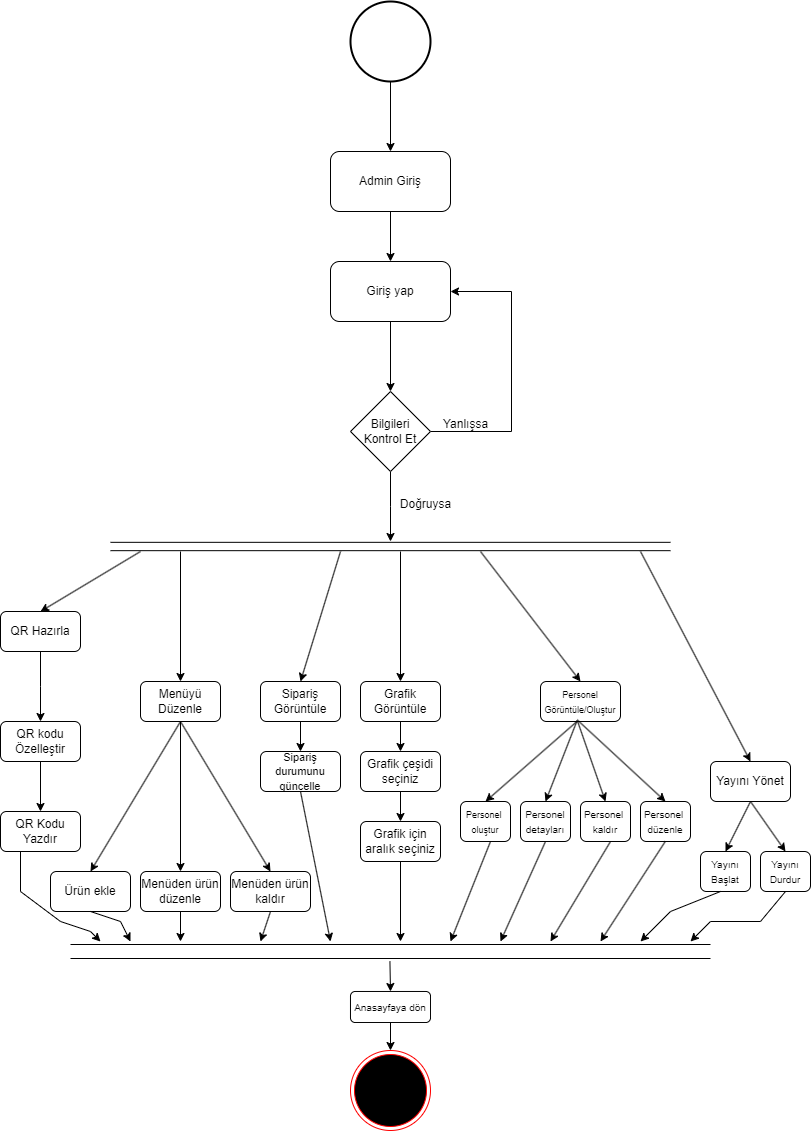

The diagram above was exported from draw.io. Its source (the exported page's mxGraphModel, read from the mxfile embedded in the PNG):
<mxGraphModel dx="1687" dy="918" grid="1" gridSize="10" guides="1" tooltips="1" connect="1" arrows="1" fold="1" page="1" pageScale="1" pageWidth="827" pageHeight="1169" math="0" shadow="0">
  <root>
    <mxCell id="0" />
    <mxCell id="1" parent="0" />
    <mxCell id="meHAvUkrpPOshLM-dADe-6" value="" style="edgeStyle=orthogonalEdgeStyle;rounded=0;orthogonalLoop=1;jettySize=auto;html=1;" edge="1" parent="1" source="meHAvUkrpPOshLM-dADe-1" target="meHAvUkrpPOshLM-dADe-5">
      <mxGeometry relative="1" as="geometry" />
    </mxCell>
    <mxCell id="meHAvUkrpPOshLM-dADe-1" value="" style="strokeWidth=2;html=1;shape=mxgraph.flowchart.start_2;whiteSpace=wrap;" vertex="1" parent="1">
      <mxGeometry x="360" y="40" width="80" height="80" as="geometry" />
    </mxCell>
    <mxCell id="meHAvUkrpPOshLM-dADe-2" value="" style="ellipse;html=1;shape=endState;fillColor=#000000;strokeColor=#ff0000;" vertex="1" parent="1">
      <mxGeometry x="360" y="1089" width="80" height="80" as="geometry" />
    </mxCell>
    <mxCell id="meHAvUkrpPOshLM-dADe-10" style="edgeStyle=orthogonalEdgeStyle;rounded=0;orthogonalLoop=1;jettySize=auto;html=1;entryX=1;entryY=0.5;entryDx=0;entryDy=0;" edge="1" parent="1" source="meHAvUkrpPOshLM-dADe-4" target="meHAvUkrpPOshLM-dADe-7">
      <mxGeometry relative="1" as="geometry">
        <mxPoint x="520" y="330" as="targetPoint" />
        <Array as="points">
          <mxPoint x="521" y="470" />
          <mxPoint x="521" y="330" />
        </Array>
      </mxGeometry>
    </mxCell>
    <mxCell id="meHAvUkrpPOshLM-dADe-12" style="edgeStyle=orthogonalEdgeStyle;rounded=0;orthogonalLoop=1;jettySize=auto;html=1;exitX=0.5;exitY=1;exitDx=0;exitDy=0;" edge="1" parent="1" source="meHAvUkrpPOshLM-dADe-4">
      <mxGeometry relative="1" as="geometry">
        <mxPoint x="400" y="580" as="targetPoint" />
      </mxGeometry>
    </mxCell>
    <mxCell id="meHAvUkrpPOshLM-dADe-4" value="Bilgileri Kontrol Et" style="rhombus;whiteSpace=wrap;html=1;" vertex="1" parent="1">
      <mxGeometry x="360" y="430" width="80" height="80" as="geometry" />
    </mxCell>
    <mxCell id="meHAvUkrpPOshLM-dADe-8" value="" style="edgeStyle=orthogonalEdgeStyle;rounded=0;orthogonalLoop=1;jettySize=auto;html=1;" edge="1" parent="1" source="meHAvUkrpPOshLM-dADe-5" target="meHAvUkrpPOshLM-dADe-7">
      <mxGeometry relative="1" as="geometry" />
    </mxCell>
    <mxCell id="meHAvUkrpPOshLM-dADe-5" value="Admin Giriş" style="rounded=1;whiteSpace=wrap;html=1;" vertex="1" parent="1">
      <mxGeometry x="340" y="190" width="120" height="60" as="geometry" />
    </mxCell>
    <mxCell id="meHAvUkrpPOshLM-dADe-9" value="" style="edgeStyle=orthogonalEdgeStyle;rounded=0;orthogonalLoop=1;jettySize=auto;html=1;" edge="1" parent="1" source="meHAvUkrpPOshLM-dADe-7" target="meHAvUkrpPOshLM-dADe-4">
      <mxGeometry relative="1" as="geometry" />
    </mxCell>
    <mxCell id="meHAvUkrpPOshLM-dADe-7" value="Giriş yap" style="rounded=1;whiteSpace=wrap;html=1;" vertex="1" parent="1">
      <mxGeometry x="340" y="300" width="120" height="60" as="geometry" />
    </mxCell>
    <mxCell id="meHAvUkrpPOshLM-dADe-11" value="Yanlışsa" style="text;html=1;align=center;verticalAlign=middle;resizable=0;points=[];autosize=1;strokeColor=none;fillColor=none;" vertex="1" parent="1">
      <mxGeometry x="440" y="448" width="70" height="30" as="geometry" />
    </mxCell>
    <mxCell id="meHAvUkrpPOshLM-dADe-13" value="" style="shape=link;html=1;rounded=0;width=-8.333333333333334;" edge="1" parent="1">
      <mxGeometry width="100" relative="1" as="geometry">
        <mxPoint x="120" y="585" as="sourcePoint" />
        <mxPoint x="680" y="585" as="targetPoint" />
      </mxGeometry>
    </mxCell>
    <mxCell id="meHAvUkrpPOshLM-dADe-14" value="Doğruysa" style="text;html=1;align=center;verticalAlign=middle;resizable=0;points=[];autosize=1;strokeColor=none;fillColor=none;" vertex="1" parent="1">
      <mxGeometry x="400" y="528" width="70" height="30" as="geometry" />
    </mxCell>
    <mxCell id="meHAvUkrpPOshLM-dADe-20" value="" style="edgeStyle=orthogonalEdgeStyle;rounded=0;orthogonalLoop=1;jettySize=auto;html=1;" edge="1" parent="1">
      <mxGeometry relative="1" as="geometry">
        <mxPoint x="410" y="590" as="sourcePoint" />
        <mxPoint x="410" y="720" as="targetPoint" />
      </mxGeometry>
    </mxCell>
    <mxCell id="meHAvUkrpPOshLM-dADe-23" value="Yayını Yönet" style="rounded=1;whiteSpace=wrap;html=1;" vertex="1" parent="1">
      <mxGeometry x="720" y="800" width="80" height="40" as="geometry" />
    </mxCell>
    <mxCell id="meHAvUkrpPOshLM-dADe-24" value="&lt;font style=&quot;font-size: 9px;&quot;&gt;Personel Görüntüle/Oluştur&lt;/font&gt;" style="rounded=1;whiteSpace=wrap;html=1;" vertex="1" parent="1">
      <mxGeometry x="550" y="720" width="80" height="40" as="geometry" />
    </mxCell>
    <mxCell id="meHAvUkrpPOshLM-dADe-69" value="" style="edgeStyle=orthogonalEdgeStyle;rounded=0;orthogonalLoop=1;jettySize=auto;html=1;" edge="1" parent="1" source="meHAvUkrpPOshLM-dADe-25" target="meHAvUkrpPOshLM-dADe-68">
      <mxGeometry relative="1" as="geometry" />
    </mxCell>
    <mxCell id="meHAvUkrpPOshLM-dADe-25" value="Grafik Görüntüle" style="rounded=1;whiteSpace=wrap;html=1;" vertex="1" parent="1">
      <mxGeometry x="370" y="720" width="80" height="40" as="geometry" />
    </mxCell>
    <mxCell id="meHAvUkrpPOshLM-dADe-57" value="" style="edgeStyle=orthogonalEdgeStyle;rounded=0;orthogonalLoop=1;jettySize=auto;html=1;" edge="1" parent="1" source="meHAvUkrpPOshLM-dADe-26" target="meHAvUkrpPOshLM-dADe-56">
      <mxGeometry relative="1" as="geometry" />
    </mxCell>
    <mxCell id="meHAvUkrpPOshLM-dADe-26" value="Sipariş Görüntüle" style="rounded=1;whiteSpace=wrap;html=1;" vertex="1" parent="1">
      <mxGeometry x="270" y="720" width="80" height="40" as="geometry" />
    </mxCell>
    <mxCell id="meHAvUkrpPOshLM-dADe-27" value="Menüyü Düzenle" style="rounded=1;whiteSpace=wrap;html=1;" vertex="1" parent="1">
      <mxGeometry x="150" y="720" width="80" height="40" as="geometry" />
    </mxCell>
    <mxCell id="meHAvUkrpPOshLM-dADe-30" value="" style="edgeStyle=orthogonalEdgeStyle;rounded=0;orthogonalLoop=1;jettySize=auto;html=1;" edge="1" parent="1" source="meHAvUkrpPOshLM-dADe-28">
      <mxGeometry relative="1" as="geometry">
        <mxPoint x="50" y="760" as="targetPoint" />
      </mxGeometry>
    </mxCell>
    <mxCell id="meHAvUkrpPOshLM-dADe-28" value="QR Hazırla" style="rounded=1;whiteSpace=wrap;html=1;" vertex="1" parent="1">
      <mxGeometry x="10" y="650" width="80" height="40" as="geometry" />
    </mxCell>
    <mxCell id="meHAvUkrpPOshLM-dADe-33" value="" style="edgeStyle=orthogonalEdgeStyle;rounded=0;orthogonalLoop=1;jettySize=auto;html=1;" edge="1" parent="1" source="meHAvUkrpPOshLM-dADe-31" target="meHAvUkrpPOshLM-dADe-32">
      <mxGeometry relative="1" as="geometry" />
    </mxCell>
    <mxCell id="meHAvUkrpPOshLM-dADe-31" value="QR kodu Özelleştir" style="rounded=1;whiteSpace=wrap;html=1;" vertex="1" parent="1">
      <mxGeometry x="10" y="760" width="80" height="40" as="geometry" />
    </mxCell>
    <mxCell id="meHAvUkrpPOshLM-dADe-32" value="QR Kodu Yazdır" style="rounded=1;whiteSpace=wrap;html=1;" vertex="1" parent="1">
      <mxGeometry x="10" y="850" width="80" height="40" as="geometry" />
    </mxCell>
    <mxCell id="meHAvUkrpPOshLM-dADe-36" value="" style="endArrow=classic;html=1;rounded=0;entryX=0.5;entryY=0;entryDx=0;entryDy=0;" edge="1" parent="1" target="meHAvUkrpPOshLM-dADe-28">
      <mxGeometry width="50" height="50" relative="1" as="geometry">
        <mxPoint x="150" y="590" as="sourcePoint" />
        <mxPoint x="80" y="690" as="targetPoint" />
      </mxGeometry>
    </mxCell>
    <mxCell id="meHAvUkrpPOshLM-dADe-37" value="" style="endArrow=classic;html=1;rounded=0;entryX=0.5;entryY=0;entryDx=0;entryDy=0;" edge="1" parent="1" target="meHAvUkrpPOshLM-dADe-38">
      <mxGeometry width="50" height="50" relative="1" as="geometry">
        <mxPoint x="190" y="760" as="sourcePoint" />
        <mxPoint x="170" y="810" as="targetPoint" />
      </mxGeometry>
    </mxCell>
    <mxCell id="meHAvUkrpPOshLM-dADe-38" value="Ürün ekle" style="rounded=1;whiteSpace=wrap;html=1;" vertex="1" parent="1">
      <mxGeometry x="60" y="910" width="80" height="40" as="geometry" />
    </mxCell>
    <mxCell id="meHAvUkrpPOshLM-dADe-39" value="Menüden ürün düzenle" style="rounded=1;whiteSpace=wrap;html=1;" vertex="1" parent="1">
      <mxGeometry x="150" y="910" width="80" height="40" as="geometry" />
    </mxCell>
    <mxCell id="meHAvUkrpPOshLM-dADe-40" value="" style="endArrow=classic;html=1;rounded=0;entryX=0.5;entryY=0;entryDx=0;entryDy=0;" edge="1" parent="1" target="meHAvUkrpPOshLM-dADe-27">
      <mxGeometry width="50" height="50" relative="1" as="geometry">
        <mxPoint x="190" y="590" as="sourcePoint" />
        <mxPoint x="170" y="640" as="targetPoint" />
      </mxGeometry>
    </mxCell>
    <mxCell id="meHAvUkrpPOshLM-dADe-41" value="" style="endArrow=classic;html=1;rounded=0;entryX=0.5;entryY=0;entryDx=0;entryDy=0;exitX=0.5;exitY=1;exitDx=0;exitDy=0;" edge="1" parent="1" source="meHAvUkrpPOshLM-dADe-27" target="meHAvUkrpPOshLM-dADe-39">
      <mxGeometry width="50" height="50" relative="1" as="geometry">
        <mxPoint x="220" y="760" as="sourcePoint" />
        <mxPoint x="250" y="810" as="targetPoint" />
      </mxGeometry>
    </mxCell>
    <mxCell id="meHAvUkrpPOshLM-dADe-42" value="Menüden ürün kaldır" style="rounded=1;whiteSpace=wrap;html=1;" vertex="1" parent="1">
      <mxGeometry x="240" y="910" width="80" height="40" as="geometry" />
    </mxCell>
    <mxCell id="meHAvUkrpPOshLM-dADe-43" value="" style="endArrow=classic;html=1;rounded=0;entryX=0.5;entryY=0;entryDx=0;entryDy=0;" edge="1" parent="1" target="meHAvUkrpPOshLM-dADe-42">
      <mxGeometry width="50" height="50" relative="1" as="geometry">
        <mxPoint x="190" y="760" as="sourcePoint" />
        <mxPoint x="340" y="810" as="targetPoint" />
      </mxGeometry>
    </mxCell>
    <mxCell id="meHAvUkrpPOshLM-dADe-48" style="edgeStyle=orthogonalEdgeStyle;rounded=0;orthogonalLoop=1;jettySize=auto;html=1;exitX=0.5;exitY=0;exitDx=0;exitDy=0;" edge="1" parent="1">
      <mxGeometry relative="1" as="geometry">
        <mxPoint x="250.31034482758628" y="890.2758620689656" as="targetPoint" />
        <mxPoint x="250" y="890" as="sourcePoint" />
      </mxGeometry>
    </mxCell>
    <mxCell id="meHAvUkrpPOshLM-dADe-56" value="&lt;font style=&quot;font-size: 11px;&quot;&gt;Sipariş durumunu güncelle&lt;/font&gt;" style="rounded=1;whiteSpace=wrap;html=1;" vertex="1" parent="1">
      <mxGeometry x="270" y="790" width="80" height="40" as="geometry" />
    </mxCell>
    <mxCell id="meHAvUkrpPOshLM-dADe-59" value="" style="shape=link;html=1;rounded=0;width=14;" edge="1" parent="1">
      <mxGeometry width="100" relative="1" as="geometry">
        <mxPoint x="80" y="990" as="sourcePoint" />
        <mxPoint x="720" y="990" as="targetPoint" />
      </mxGeometry>
    </mxCell>
    <mxCell id="meHAvUkrpPOshLM-dADe-62" value="" style="endArrow=classic;html=1;rounded=0;exitX=0.25;exitY=1;exitDx=0;exitDy=0;" edge="1" parent="1" source="meHAvUkrpPOshLM-dADe-32">
      <mxGeometry width="50" height="50" relative="1" as="geometry">
        <mxPoint x="80" y="1160" as="sourcePoint" />
        <mxPoint x="110" y="980" as="targetPoint" />
        <Array as="points">
          <mxPoint x="30" y="930" />
          <mxPoint x="70" y="960" />
          <mxPoint x="100" y="970" />
        </Array>
      </mxGeometry>
    </mxCell>
    <mxCell id="meHAvUkrpPOshLM-dADe-63" value="" style="endArrow=classic;html=1;rounded=0;exitX=0.5;exitY=1;exitDx=0;exitDy=0;" edge="1" parent="1" source="meHAvUkrpPOshLM-dADe-38">
      <mxGeometry width="50" height="50" relative="1" as="geometry">
        <mxPoint x="400" y="1000" as="sourcePoint" />
        <mxPoint x="140" y="980" as="targetPoint" />
        <Array as="points">
          <mxPoint x="130" y="960" />
        </Array>
      </mxGeometry>
    </mxCell>
    <mxCell id="meHAvUkrpPOshLM-dADe-64" value="" style="endArrow=classic;html=1;rounded=0;exitX=0.5;exitY=1;exitDx=0;exitDy=0;" edge="1" parent="1" source="meHAvUkrpPOshLM-dADe-39">
      <mxGeometry width="50" height="50" relative="1" as="geometry">
        <mxPoint x="140" y="950" as="sourcePoint" />
        <mxPoint x="190" y="980" as="targetPoint" />
      </mxGeometry>
    </mxCell>
    <mxCell id="meHAvUkrpPOshLM-dADe-65" value="" style="endArrow=classic;html=1;rounded=0;exitX=0.5;exitY=1;exitDx=0;exitDy=0;" edge="1" parent="1">
      <mxGeometry width="50" height="50" relative="1" as="geometry">
        <mxPoint x="280" y="950" as="sourcePoint" />
        <mxPoint x="270" y="980" as="targetPoint" />
      </mxGeometry>
    </mxCell>
    <mxCell id="meHAvUkrpPOshLM-dADe-66" value="" style="endArrow=classic;html=1;rounded=0;entryX=0.5;entryY=0;entryDx=0;entryDy=0;" edge="1" parent="1" target="meHAvUkrpPOshLM-dADe-26">
      <mxGeometry width="50" height="50" relative="1" as="geometry">
        <mxPoint x="350" y="590" as="sourcePoint" />
        <mxPoint x="280" y="680" as="targetPoint" />
      </mxGeometry>
    </mxCell>
    <mxCell id="meHAvUkrpPOshLM-dADe-67" value="" style="endArrow=classic;html=1;rounded=0;" edge="1" parent="1">
      <mxGeometry width="50" height="50" relative="1" as="geometry">
        <mxPoint x="310" y="830" as="sourcePoint" />
        <mxPoint x="340" y="980" as="targetPoint" />
      </mxGeometry>
    </mxCell>
    <mxCell id="meHAvUkrpPOshLM-dADe-71" value="" style="edgeStyle=orthogonalEdgeStyle;rounded=0;orthogonalLoop=1;jettySize=auto;html=1;" edge="1" parent="1" source="meHAvUkrpPOshLM-dADe-68" target="meHAvUkrpPOshLM-dADe-70">
      <mxGeometry relative="1" as="geometry" />
    </mxCell>
    <mxCell id="meHAvUkrpPOshLM-dADe-68" value="Grafik çeşidi seçiniz" style="rounded=1;whiteSpace=wrap;html=1;" vertex="1" parent="1">
      <mxGeometry x="370" y="790" width="80" height="40" as="geometry" />
    </mxCell>
    <mxCell id="meHAvUkrpPOshLM-dADe-70" value="Grafik için aralık seçiniz" style="rounded=1;whiteSpace=wrap;html=1;" vertex="1" parent="1">
      <mxGeometry x="370" y="860" width="80" height="40" as="geometry" />
    </mxCell>
    <mxCell id="meHAvUkrpPOshLM-dADe-72" value="" style="endArrow=classic;html=1;rounded=0;exitX=0.5;exitY=1;exitDx=0;exitDy=0;" edge="1" parent="1" source="meHAvUkrpPOshLM-dADe-70">
      <mxGeometry width="50" height="50" relative="1" as="geometry">
        <mxPoint x="430" y="900" as="sourcePoint" />
        <mxPoint x="410" y="980" as="targetPoint" />
      </mxGeometry>
    </mxCell>
    <mxCell id="meHAvUkrpPOshLM-dADe-73" value="&lt;font style=&quot;font-size: 9px;&quot;&gt;Personel&amp;nbsp;&lt;/font&gt;&lt;div&gt;&lt;font style=&quot;font-size: 9px;&quot;&gt;oluştur&lt;/font&gt;&lt;/div&gt;" style="rounded=1;whiteSpace=wrap;html=1;" vertex="1" parent="1">
      <mxGeometry x="470" y="840" width="50" height="40" as="geometry" />
    </mxCell>
    <mxCell id="meHAvUkrpPOshLM-dADe-74" value="&lt;font size=&quot;1&quot;&gt;Personel detayları&lt;/font&gt;" style="rounded=1;whiteSpace=wrap;html=1;" vertex="1" parent="1">
      <mxGeometry x="530" y="840" width="50" height="40" as="geometry" />
    </mxCell>
    <mxCell id="meHAvUkrpPOshLM-dADe-75" value="&lt;font size=&quot;1&quot;&gt;Personel&amp;nbsp;&lt;/font&gt;&lt;div&gt;&lt;font size=&quot;1&quot;&gt;kaldır&lt;/font&gt;&lt;/div&gt;" style="rounded=1;whiteSpace=wrap;html=1;" vertex="1" parent="1">
      <mxGeometry x="590" y="840" width="50" height="40" as="geometry" />
    </mxCell>
    <mxCell id="meHAvUkrpPOshLM-dADe-76" value="&lt;font size=&quot;1&quot;&gt;Personel&amp;nbsp;&lt;/font&gt;&lt;div&gt;&lt;font size=&quot;1&quot;&gt;düzenle&lt;/font&gt;&lt;/div&gt;" style="rounded=1;whiteSpace=wrap;html=1;" vertex="1" parent="1">
      <mxGeometry x="650" y="840" width="50" height="40" as="geometry" />
    </mxCell>
    <mxCell id="meHAvUkrpPOshLM-dADe-77" value="" style="endArrow=classic;html=1;rounded=0;entryX=0.5;entryY=0;entryDx=0;entryDy=0;" edge="1" parent="1" target="meHAvUkrpPOshLM-dADe-23">
      <mxGeometry width="50" height="50" relative="1" as="geometry">
        <mxPoint x="650" y="590" as="sourcePoint" />
        <mxPoint x="700" y="540" as="targetPoint" />
      </mxGeometry>
    </mxCell>
    <mxCell id="meHAvUkrpPOshLM-dADe-78" value="" style="endArrow=classic;html=1;rounded=0;entryX=0.5;entryY=0;entryDx=0;entryDy=0;" edge="1" parent="1" target="meHAvUkrpPOshLM-dADe-24">
      <mxGeometry width="50" height="50" relative="1" as="geometry">
        <mxPoint x="490" y="590" as="sourcePoint" />
        <mxPoint x="570" y="720" as="targetPoint" />
      </mxGeometry>
    </mxCell>
    <mxCell id="meHAvUkrpPOshLM-dADe-81" value="" style="endArrow=classic;html=1;rounded=0;entryX=0.5;entryY=0;entryDx=0;entryDy=0;exitX=0.451;exitY=1.007;exitDx=0;exitDy=0;exitPerimeter=0;" edge="1" parent="1" source="meHAvUkrpPOshLM-dADe-24" target="meHAvUkrpPOshLM-dADe-73">
      <mxGeometry width="50" height="50" relative="1" as="geometry">
        <mxPoint x="590" y="760" as="sourcePoint" />
        <mxPoint x="510" y="780" as="targetPoint" />
      </mxGeometry>
    </mxCell>
    <mxCell id="meHAvUkrpPOshLM-dADe-82" value="" style="endArrow=classic;html=1;rounded=0;entryX=0.5;entryY=0;entryDx=0;entryDy=0;exitX=0.458;exitY=0.975;exitDx=0;exitDy=0;exitPerimeter=0;" edge="1" parent="1" source="meHAvUkrpPOshLM-dADe-24" target="meHAvUkrpPOshLM-dADe-74">
      <mxGeometry width="50" height="50" relative="1" as="geometry">
        <mxPoint x="580" y="760" as="sourcePoint" />
        <mxPoint x="590" y="800" as="targetPoint" />
      </mxGeometry>
    </mxCell>
    <mxCell id="meHAvUkrpPOshLM-dADe-83" value="" style="endArrow=classic;html=1;rounded=0;entryX=0.5;entryY=0;entryDx=0;entryDy=0;exitX=0.463;exitY=0.992;exitDx=0;exitDy=0;exitPerimeter=0;" edge="1" parent="1" source="meHAvUkrpPOshLM-dADe-24" target="meHAvUkrpPOshLM-dADe-75">
      <mxGeometry width="50" height="50" relative="1" as="geometry">
        <mxPoint x="640" y="760" as="sourcePoint" />
        <mxPoint x="700" y="800" as="targetPoint" />
      </mxGeometry>
    </mxCell>
    <mxCell id="meHAvUkrpPOshLM-dADe-84" value="" style="endArrow=classic;html=1;rounded=0;entryX=0.5;entryY=0;entryDx=0;entryDy=0;exitX=0.458;exitY=0.958;exitDx=0;exitDy=0;exitPerimeter=0;" edge="1" parent="1" source="meHAvUkrpPOshLM-dADe-24" target="meHAvUkrpPOshLM-dADe-76">
      <mxGeometry width="50" height="50" relative="1" as="geometry">
        <mxPoint x="590" y="760" as="sourcePoint" />
        <mxPoint x="780" y="800" as="targetPoint" />
      </mxGeometry>
    </mxCell>
    <mxCell id="meHAvUkrpPOshLM-dADe-85" value="" style="endArrow=classic;html=1;rounded=0;" edge="1" parent="1">
      <mxGeometry width="50" height="50" relative="1" as="geometry">
        <mxPoint x="620" y="880" as="sourcePoint" />
        <mxPoint x="560" y="980" as="targetPoint" />
      </mxGeometry>
    </mxCell>
    <mxCell id="meHAvUkrpPOshLM-dADe-86" value="" style="endArrow=classic;html=1;rounded=0;" edge="1" parent="1">
      <mxGeometry width="50" height="50" relative="1" as="geometry">
        <mxPoint x="674.76" y="880" as="sourcePoint" />
        <mxPoint x="610" y="980" as="targetPoint" />
      </mxGeometry>
    </mxCell>
    <mxCell id="meHAvUkrpPOshLM-dADe-87" value="" style="endArrow=classic;html=1;rounded=0;" edge="1" parent="1">
      <mxGeometry width="50" height="50" relative="1" as="geometry">
        <mxPoint x="555" y="880" as="sourcePoint" />
        <mxPoint x="510" y="980" as="targetPoint" />
      </mxGeometry>
    </mxCell>
    <mxCell id="meHAvUkrpPOshLM-dADe-88" value="" style="endArrow=classic;html=1;rounded=0;" edge="1" parent="1">
      <mxGeometry width="50" height="50" relative="1" as="geometry">
        <mxPoint x="500" y="880" as="sourcePoint" />
        <mxPoint x="460" y="980" as="targetPoint" />
      </mxGeometry>
    </mxCell>
    <mxCell id="meHAvUkrpPOshLM-dADe-89" value="&lt;font size=&quot;1&quot;&gt;Yayını Başlat&lt;/font&gt;" style="rounded=1;whiteSpace=wrap;html=1;" vertex="1" parent="1">
      <mxGeometry x="710" y="890" width="50" height="40" as="geometry" />
    </mxCell>
    <mxCell id="meHAvUkrpPOshLM-dADe-90" value="&lt;font size=&quot;1&quot;&gt;Yayını Durdur&lt;/font&gt;" style="rounded=1;whiteSpace=wrap;html=1;" vertex="1" parent="1">
      <mxGeometry x="770" y="890" width="50" height="40" as="geometry" />
    </mxCell>
    <mxCell id="meHAvUkrpPOshLM-dADe-91" value="" style="endArrow=classic;html=1;rounded=0;entryX=0.5;entryY=0;entryDx=0;entryDy=0;" edge="1" parent="1" target="meHAvUkrpPOshLM-dADe-90">
      <mxGeometry width="50" height="50" relative="1" as="geometry">
        <mxPoint x="760" y="840" as="sourcePoint" />
        <mxPoint x="800" y="860" as="targetPoint" />
      </mxGeometry>
    </mxCell>
    <mxCell id="meHAvUkrpPOshLM-dADe-92" value="" style="endArrow=classic;html=1;rounded=0;" edge="1" parent="1">
      <mxGeometry width="50" height="50" relative="1" as="geometry">
        <mxPoint x="760" y="840" as="sourcePoint" />
        <mxPoint x="735" y="890" as="targetPoint" />
      </mxGeometry>
    </mxCell>
    <mxCell id="meHAvUkrpPOshLM-dADe-93" value="" style="endArrow=classic;html=1;rounded=0;" edge="1" parent="1">
      <mxGeometry width="50" height="50" relative="1" as="geometry">
        <mxPoint x="730" y="930" as="sourcePoint" />
        <mxPoint x="650" y="980" as="targetPoint" />
        <Array as="points">
          <mxPoint x="680" y="950" />
        </Array>
      </mxGeometry>
    </mxCell>
    <mxCell id="meHAvUkrpPOshLM-dADe-94" value="" style="endArrow=classic;html=1;rounded=0;exitX=0.5;exitY=1;exitDx=0;exitDy=0;" edge="1" parent="1" source="meHAvUkrpPOshLM-dADe-90">
      <mxGeometry width="50" height="50" relative="1" as="geometry">
        <mxPoint x="780" y="930" as="sourcePoint" />
        <mxPoint x="700" y="980" as="targetPoint" />
        <Array as="points">
          <mxPoint x="770" y="960" />
          <mxPoint x="720" y="960" />
        </Array>
      </mxGeometry>
    </mxCell>
    <mxCell id="meHAvUkrpPOshLM-dADe-95" value="&lt;font size=&quot;1&quot;&gt;Anasayfaya dön&lt;/font&gt;" style="rounded=1;whiteSpace=wrap;html=1;" vertex="1" parent="1">
      <mxGeometry x="360" y="1030" width="80" height="31" as="geometry" />
    </mxCell>
    <mxCell id="meHAvUkrpPOshLM-dADe-96" value="" style="endArrow=classic;html=1;rounded=0;" edge="1" parent="1">
      <mxGeometry width="50" height="50" relative="1" as="geometry">
        <mxPoint x="399.43" y="1000" as="sourcePoint" />
        <mxPoint x="400" y="1030" as="targetPoint" />
      </mxGeometry>
    </mxCell>
    <mxCell id="meHAvUkrpPOshLM-dADe-97" value="" style="endArrow=classic;html=1;rounded=0;exitX=0.5;exitY=1;exitDx=0;exitDy=0;" edge="1" parent="1" source="meHAvUkrpPOshLM-dADe-95">
      <mxGeometry width="50" height="50" relative="1" as="geometry">
        <mxPoint x="400" y="1069.5" as="sourcePoint" />
        <mxPoint x="400" y="1089" as="targetPoint" />
      </mxGeometry>
    </mxCell>
  </root>
</mxGraphModel>